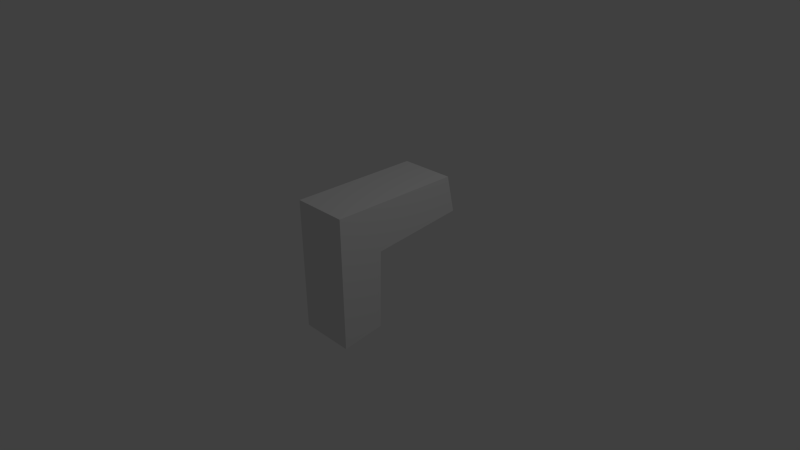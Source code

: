 # Source: machinegun.blend  (saved by Blender 2.59.0; exported with 4.5.12 LTS)
import bpy
from mathutils import Matrix  # noqa: F401  (used for matrix-valued properties, if any)

bpy.ops.wm.read_factory_settings(use_empty=True)
scene = bpy.context.scene
scene.name = 'Scene'

# ---- collections
col_collection_1 = bpy.data.collections.new('Collection 1'); scene.collection.children.link(col_collection_1)

# ---- world
world_world = bpy.data.worlds.new('World'); scene.world = world_world
world_world.color = (0.05088, 0.05088, 0.05088)
world_world.use_sun_shadow = False
world_world.sun_shadow_jitter_overblur = 0.0
world_world.cycles.sampling_method = 'MANUAL'
world_world.cycles.sample_map_resolution = 256

# ---- cameras
cam_camera = bpy.data.cameras.new('Camera')
cam_camera.clip_end = 100.0
cam_camera.lens = 35.0
cam_camera.ortho_scale = 7.314
cam_camera.dof.focus_distance = 0.0
cam_camera.dof.aperture_fstop = 128.0

# ---- lights
light_lamp = bpy.data.lights.new('Lamp', 'POINT')
light_lamp.transmission_factor = 0.0
light_lamp.cutoff_distance = 30.0
light_lamp.energy = 100.0
light_lamp.shadow_buffer_clip_start = 1.001
light_lamp.shadow_soft_size = 1.0
light_lamp.shadow_maximum_resolution = 0.006
light_lamp.use_absolute_resolution = True
light_lamp.cycles.use_multiple_importance_sampling = False

# ---- meshes
me_cube_001 = bpy.data.meshes.new('Cube.001')
me_cube_001.from_pydata([(0.4475, -0.3501, -0.9195), (0.4475, -1.0, -1.0), (-0.3995, -1.0, -1.0), (-0.3995, -0.3501, -0.9195), (0.4475, 1.0, 1.0), (0.4475, -1.0, 1.0), (-0.3995, -1.0, 1.0), (-0.3995, 1.0, 1.0), (0.4475, -1.0, 0.7584), (0.4475, 1.124, 0.4208), (-0.3995, -1.0, 0.7584), (-0.3995, 1.124, 0.4208), (0.4475, -1.0, -0.4579), (0.4475, -0.3133, 0.278), (-0.3995, -1.0, -0.4579), (-0.3995, -0.3133, 0.278)], [], [(13, 0, 3), (13, 3, 15), (9, 13, 15), (9, 15, 11), (14, 10, 15), (10, 11, 15), (2, 14, 3), (14, 15, 3), (12, 8, 14), (8, 10, 14), (1, 12, 2), (12, 14, 2), (13, 9, 8), (13, 8, 12), (0, 13, 12), (0, 12, 1), (4, 9, 11), (4, 11, 7), (10, 6, 11), (6, 7, 11), (8, 5, 10), (5, 6, 10), (9, 4, 5), (9, 5, 8), (4, 7, 6), (4, 6, 5), (0, 1, 3), (1, 2, 3)])
_uv = me_cube_001.uv_layers.new(name='UVTex')
_uv.uv.foreach_set('vector', [0.1971, 0.4954, 0.198, 0.7722, 0.0008492, 0.7728, 0.1971, 0.4954, 0.0008492, 0.7728, 0.0, 0.496, 0.2673, 0.8316, 0.2683, 0.4954, 0.4654, 0.496, 0.2673, 0.8316, 0.4654, 0.496, 0.4644, 0.8322, 0.1262, 0.000387, 0.4092, 0.001255, 0.2969, 0.1607, 0.4092, 0.001255, 0.3291, 0.4954, 0.2969, 0.1607, 0.0, 0.0, 0.1262, 0.000387, 0.01828, 0.1513, 0.1262, 0.000387, 0.2969, 0.1607, 0.01828, 0.1513, 0.4665, 0.8353, 0.4656, 0.5522, 0.6636, 0.8347, 0.4656, 0.5522, 0.6627, 0.5516, 0.6636, 0.8347, 0.4669, 0.9614, 0.4665, 0.8353, 0.664, 0.9608, 0.4665, 0.8353, 0.6636, 0.8347, 0.664, 0.9608, 0.634, 0.1607, 0.6018, 0.4954, 0.5217, 0.001255, 0.634, 0.1607, 0.5217, 0.001255, 0.8047, 0.0003869, 0.9126, 0.1513, 0.634, 0.1607, 0.8047, 0.0003869, 0.9126, 0.1513, 0.8047, 0.0003869, 0.9309, 0.0, 0.8625, 0.4958, 0.9994, 0.4954, 1.0, 0.6925, 0.8625, 0.4958, 1.0, 0.6925, 0.8632, 0.6929, 0.4092, 0.001255, 0.4654, 0.001428, 0.3291, 0.4954, 0.4654, 0.001428, 0.464, 0.4669, 0.3291, 0.4954, 0.4656, 0.5522, 0.4654, 0.496, 0.6627, 0.5516, 0.4654, 0.496, 0.6626, 0.4954, 0.6627, 0.5516, 0.6018, 0.4954, 0.4669, 0.4669, 0.4654, 0.001428, 0.6018, 0.4954, 0.4654, 0.001428, 0.5217, 0.001255, 0.6654, 0.4954, 0.8625, 0.496, 0.8611, 0.9614, 0.6654, 0.4954, 0.8611, 0.9614, 0.664, 0.9608, 0.04497, 0.7732, 0.1974, 0.7728, 0.04557, 0.9704, 0.1974, 0.7728, 0.198, 0.9699, 0.04557, 0.9704])
me_cube_001.use_remesh_preserve_volume = False
me_cube_001.use_remesh_preserve_attributes = False
me_cube_001.use_mirror_vertex_groups = False
me_cube_001.update()

# ---- objects
ob_cube = bpy.data.objects.new('Cube', me_cube_001)
ob_lamp = bpy.data.objects.new('Lamp', light_lamp)
ob_camera = bpy.data.objects.new('Camera', cam_camera)

# ---- transforms, parenting, visibility, modifiers, constraints
ob_cube.location = (0.0, 0.0, 0.0)
ob_cube.lineart.crease_threshold = 0.0
ob_lamp.location = (4.076, 1.005, 5.904)
ob_lamp.rotation_euler = (0.6503, 0.05522, 1.866)
ob_lamp.lock_rotations_4d = False
ob_lamp.empty_display_type = 'ARROWS'
ob_lamp.color = (0.0, 0.0, 0.0, 0.0)
ob_lamp.lineart.crease_threshold = 0.0
ob_camera.location = (7.481, -6.508, 5.344)
ob_camera.rotation_euler = (1.109, 0.01082, 0.8149)
ob_camera.lock_rotations_4d = False
ob_camera.empty_display_type = 'ARROWS'
ob_camera.color = (0.0, 0.0, 0.0, 0.0)
ob_camera.display_type = 'WIRE'
ob_camera.lineart.crease_threshold = 0.0

# ---- collection membership
col_collection_1.objects.link(ob_cube)
col_collection_1.objects.link(ob_lamp)
col_collection_1.objects.link(ob_camera)

# ---- scene / render settings (as saved in the file)
scene.camera = ob_camera
scene.frame_start = 1; scene.frame_end = 250; scene.frame_set(1)
scene.render.engine = 'BLENDER_EEVEE_NEXT'
scene.render.image_settings.color_mode = 'RGB'
scene.render.image_settings.compression = 90
scene.render.resolution_percentage = 50
scene.render.dither_intensity = 0.0
scene.render.bake_margin = 2
scene.render.bake_bias = 0.0
scene.cycles.use_denoising = False
scene.cycles.samples = 10
scene.cycles.sampling_pattern = 'TABULATED_SOBOL'
scene.cycles.light_sampling_threshold = 0.0
scene.cycles.use_adaptive_sampling = False
scene.cycles.use_light_tree = False
scene.cycles.blur_glossy = 0.0
scene.cycles.volume_bounces = 1
scene.cycles.pixel_filter_type = 'GAUSSIAN'
scene.cycles.sample_clamp_indirect = 0.0
scene.view_settings.view_transform = 'Standard'
bpy.context.view_layer.update()
